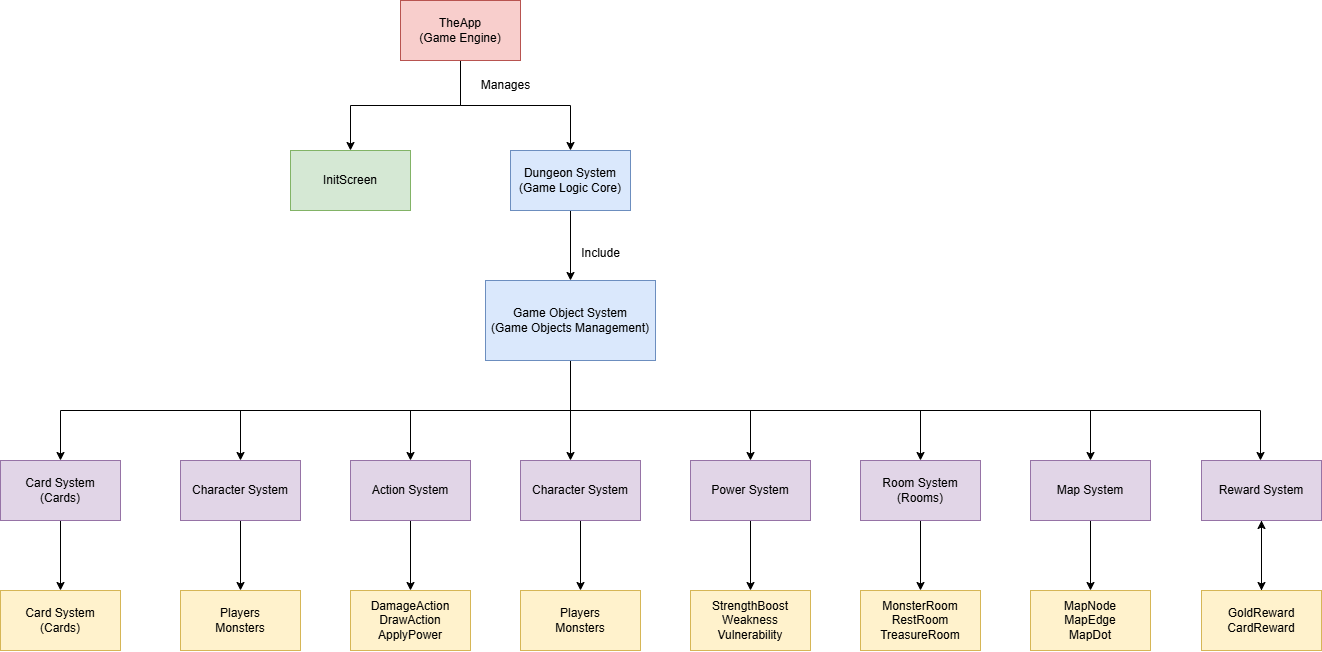

The diagram above was exported from draw.io. Its source (the exported page's mxGraphModel, read from the mxfile embedded in the PNG):
<mxGraphModel dx="2929" dy="947" grid="1" gridSize="10" guides="1" tooltips="1" connect="1" arrows="1" fold="1" page="1" pageScale="1" pageWidth="827" pageHeight="1169" math="0" shadow="0">
  <root>
    <mxCell id="0" />
    <mxCell id="1" parent="0" />
    <mxCell id="kIXDQxZmBo97UG311HKZ-3" style="edgeStyle=orthogonalEdgeStyle;rounded=0;orthogonalLoop=1;jettySize=auto;html=1;entryX=0.5;entryY=0;entryDx=0;entryDy=0;" parent="1" source="kIXDQxZmBo97UG311HKZ-1" target="kIXDQxZmBo97UG311HKZ-2" edge="1">
      <mxGeometry relative="1" as="geometry" />
    </mxCell>
    <mxCell id="kIXDQxZmBo97UG311HKZ-6" style="edgeStyle=orthogonalEdgeStyle;rounded=0;orthogonalLoop=1;jettySize=auto;html=1;entryX=0.5;entryY=0;entryDx=0;entryDy=0;" parent="1" source="kIXDQxZmBo97UG311HKZ-1" target="kIXDQxZmBo97UG311HKZ-5" edge="1">
      <mxGeometry relative="1" as="geometry" />
    </mxCell>
    <mxCell id="kIXDQxZmBo97UG311HKZ-1" value="TheApp&lt;br&gt;(Game Engine)" style="rounded=0;whiteSpace=wrap;html=1;fillColor=#f8cecc;strokeColor=#b85450;" parent="1" vertex="1">
      <mxGeometry x="320" y="30" width="120" height="60" as="geometry" />
    </mxCell>
    <mxCell id="kIXDQxZmBo97UG311HKZ-2" value="InitScreen" style="rounded=0;whiteSpace=wrap;html=1;fillColor=#d5e8d4;strokeColor=#82b366;" parent="1" vertex="1">
      <mxGeometry x="210" y="180" width="120" height="60" as="geometry" />
    </mxCell>
    <mxCell id="kIXDQxZmBo97UG311HKZ-4" value="Manages" style="text;html=1;align=center;verticalAlign=middle;resizable=0;points=[];autosize=1;strokeColor=none;fillColor=none;" parent="1" vertex="1">
      <mxGeometry x="390" y="100" width="70" height="30" as="geometry" />
    </mxCell>
    <mxCell id="kIXDQxZmBo97UG311HKZ-8" style="edgeStyle=orthogonalEdgeStyle;rounded=0;orthogonalLoop=1;jettySize=auto;html=1;" parent="1" source="kIXDQxZmBo97UG311HKZ-5" target="kIXDQxZmBo97UG311HKZ-7" edge="1">
      <mxGeometry relative="1" as="geometry" />
    </mxCell>
    <mxCell id="kIXDQxZmBo97UG311HKZ-5" value="Dungeon System&lt;div&gt;(Game Logic Core)&lt;/div&gt;" style="rounded=0;whiteSpace=wrap;html=1;fillColor=#dae8fc;strokeColor=#6c8ebf;" parent="1" vertex="1">
      <mxGeometry x="430" y="180" width="120" height="60" as="geometry" />
    </mxCell>
    <mxCell id="kIXDQxZmBo97UG311HKZ-11" style="edgeStyle=orthogonalEdgeStyle;rounded=0;orthogonalLoop=1;jettySize=auto;html=1;exitX=0.5;exitY=1;exitDx=0;exitDy=0;" parent="1" source="kIXDQxZmBo97UG311HKZ-7" target="kIXDQxZmBo97UG311HKZ-10" edge="1">
      <mxGeometry relative="1" as="geometry">
        <Array as="points">
          <mxPoint x="490" y="440" />
          <mxPoint x="-20" y="440" />
        </Array>
        <mxPoint x="260.1111111111111" y="410" as="sourcePoint" />
      </mxGeometry>
    </mxCell>
    <mxCell id="kIXDQxZmBo97UG311HKZ-16" style="edgeStyle=orthogonalEdgeStyle;rounded=0;orthogonalLoop=1;jettySize=auto;html=1;entryX=0.5;entryY=0;entryDx=0;entryDy=0;exitX=0.5;exitY=1;exitDx=0;exitDy=0;" parent="1" source="kIXDQxZmBo97UG311HKZ-7" target="kIXDQxZmBo97UG311HKZ-15" edge="1">
      <mxGeometry relative="1" as="geometry">
        <Array as="points">
          <mxPoint x="490" y="440" />
          <mxPoint x="160" y="440" />
        </Array>
        <mxPoint x="490" y="410" as="sourcePoint" />
      </mxGeometry>
    </mxCell>
    <mxCell id="kIXDQxZmBo97UG311HKZ-22" style="edgeStyle=orthogonalEdgeStyle;rounded=0;orthogonalLoop=1;jettySize=auto;html=1;entryX=0.5;entryY=0;entryDx=0;entryDy=0;exitX=0.5;exitY=1;exitDx=0;exitDy=0;" parent="1" source="kIXDQxZmBo97UG311HKZ-7" target="kIXDQxZmBo97UG311HKZ-20" edge="1">
      <mxGeometry relative="1" as="geometry">
        <Array as="points">
          <mxPoint x="490" y="440" />
          <mxPoint x="330" y="440" />
        </Array>
        <mxPoint x="260.1111111111111" y="410" as="sourcePoint" />
      </mxGeometry>
    </mxCell>
    <mxCell id="kIXDQxZmBo97UG311HKZ-28" style="edgeStyle=orthogonalEdgeStyle;rounded=0;orthogonalLoop=1;jettySize=auto;html=1;entryX=0.5;entryY=0;entryDx=0;entryDy=0;exitX=0.5;exitY=1;exitDx=0;exitDy=0;" parent="1" edge="1">
      <mxGeometry relative="1" as="geometry">
        <Array as="points">
          <mxPoint x="490" y="390" />
        </Array>
        <mxPoint x="480.0000000000002" y="390" as="sourcePoint" />
        <mxPoint x="490.0000000000002" y="490" as="targetPoint" />
      </mxGeometry>
    </mxCell>
    <mxCell id="ycccQr2mEkSWIBnWnuCQ-7" style="edgeStyle=orthogonalEdgeStyle;rounded=0;orthogonalLoop=1;jettySize=auto;html=1;entryX=0.5;entryY=0;entryDx=0;entryDy=0;exitX=0.5;exitY=1;exitDx=0;exitDy=0;" edge="1" parent="1" source="kIXDQxZmBo97UG311HKZ-7" target="kIXDQxZmBo97UG311HKZ-31">
      <mxGeometry relative="1" as="geometry">
        <mxPoint x="260.1111111111111" y="410" as="sourcePoint" />
        <Array as="points">
          <mxPoint x="490" y="440" />
          <mxPoint x="670" y="440" />
        </Array>
      </mxGeometry>
    </mxCell>
    <mxCell id="ycccQr2mEkSWIBnWnuCQ-9" style="edgeStyle=orthogonalEdgeStyle;rounded=0;orthogonalLoop=1;jettySize=auto;html=1;exitX=0.5;exitY=1;exitDx=0;exitDy=0;" edge="1" parent="1" source="kIXDQxZmBo97UG311HKZ-7" target="kIXDQxZmBo97UG311HKZ-34">
      <mxGeometry relative="1" as="geometry">
        <mxPoint x="260.1111111111111" y="410" as="sourcePoint" />
        <Array as="points">
          <mxPoint x="490" y="440" />
          <mxPoint x="840" y="440" />
        </Array>
      </mxGeometry>
    </mxCell>
    <mxCell id="ycccQr2mEkSWIBnWnuCQ-10" style="edgeStyle=orthogonalEdgeStyle;rounded=0;orthogonalLoop=1;jettySize=auto;html=1;entryX=0.5;entryY=0;entryDx=0;entryDy=0;exitX=0.5;exitY=1;exitDx=0;exitDy=0;" edge="1" parent="1" source="kIXDQxZmBo97UG311HKZ-7" target="ycccQr2mEkSWIBnWnuCQ-2">
      <mxGeometry relative="1" as="geometry">
        <mxPoint x="260.1111111111111" y="410" as="sourcePoint" />
        <Array as="points">
          <mxPoint x="490" y="440" />
          <mxPoint x="1010" y="440" />
        </Array>
      </mxGeometry>
    </mxCell>
    <mxCell id="ycccQr2mEkSWIBnWnuCQ-11" style="edgeStyle=orthogonalEdgeStyle;rounded=0;orthogonalLoop=1;jettySize=auto;html=1;exitX=0.5;exitY=1;exitDx=0;exitDy=0;" edge="1" parent="1" source="kIXDQxZmBo97UG311HKZ-7" target="ycccQr2mEkSWIBnWnuCQ-5">
      <mxGeometry relative="1" as="geometry">
        <mxPoint x="260.1111111111111" y="410" as="sourcePoint" />
        <Array as="points">
          <mxPoint x="490" y="440" />
          <mxPoint x="1180" y="440" />
        </Array>
      </mxGeometry>
    </mxCell>
    <mxCell id="kIXDQxZmBo97UG311HKZ-7" value="Game Object System&lt;br&gt;(Game Objects Management)" style="rounded=0;whiteSpace=wrap;html=1;fillColor=#dae8fc;strokeColor=#6c8ebf;" parent="1" vertex="1">
      <mxGeometry x="405" y="310" width="170" height="80" as="geometry" />
    </mxCell>
    <mxCell id="kIXDQxZmBo97UG311HKZ-9" value="Include" style="text;html=1;align=center;verticalAlign=middle;resizable=0;points=[];autosize=1;strokeColor=none;fillColor=none;" parent="1" vertex="1">
      <mxGeometry x="490" y="268" width="60" height="30" as="geometry" />
    </mxCell>
    <mxCell id="kIXDQxZmBo97UG311HKZ-14" style="edgeStyle=orthogonalEdgeStyle;rounded=0;orthogonalLoop=1;jettySize=auto;html=1;" parent="1" source="kIXDQxZmBo97UG311HKZ-10" target="kIXDQxZmBo97UG311HKZ-13" edge="1">
      <mxGeometry relative="1" as="geometry" />
    </mxCell>
    <mxCell id="kIXDQxZmBo97UG311HKZ-10" value="Card System&lt;div&gt;(Cards)&lt;/div&gt;" style="rounded=0;whiteSpace=wrap;html=1;fillColor=#e1d5e7;strokeColor=#9673a6;" parent="1" vertex="1">
      <mxGeometry x="-80" y="490" width="120" height="60" as="geometry" />
    </mxCell>
    <mxCell id="kIXDQxZmBo97UG311HKZ-13" value="Card System&lt;div&gt;(Cards)&lt;/div&gt;" style="rounded=0;whiteSpace=wrap;html=1;fillColor=#fff2cc;strokeColor=#d6b656;" parent="1" vertex="1">
      <mxGeometry x="-80" y="620" width="120" height="60" as="geometry" />
    </mxCell>
    <mxCell id="kIXDQxZmBo97UG311HKZ-18" style="edgeStyle=orthogonalEdgeStyle;rounded=0;orthogonalLoop=1;jettySize=auto;html=1;entryX=0.5;entryY=0;entryDx=0;entryDy=0;" parent="1" source="kIXDQxZmBo97UG311HKZ-15" target="kIXDQxZmBo97UG311HKZ-17" edge="1">
      <mxGeometry relative="1" as="geometry" />
    </mxCell>
    <mxCell id="kIXDQxZmBo97UG311HKZ-15" value="Character System" style="rounded=0;whiteSpace=wrap;html=1;fillColor=#e1d5e7;strokeColor=#9673a6;" parent="1" vertex="1">
      <mxGeometry x="100" y="490" width="120" height="60" as="geometry" />
    </mxCell>
    <mxCell id="kIXDQxZmBo97UG311HKZ-17" value="Players&lt;div&gt;Monsters&lt;/div&gt;" style="rounded=0;whiteSpace=wrap;html=1;fillColor=#fff2cc;strokeColor=#d6b656;" parent="1" vertex="1">
      <mxGeometry x="100" y="620" width="120" height="60" as="geometry" />
    </mxCell>
    <mxCell id="kIXDQxZmBo97UG311HKZ-19" style="edgeStyle=orthogonalEdgeStyle;rounded=0;orthogonalLoop=1;jettySize=auto;html=1;entryX=0.5;entryY=0;entryDx=0;entryDy=0;" parent="1" source="kIXDQxZmBo97UG311HKZ-20" target="kIXDQxZmBo97UG311HKZ-21" edge="1">
      <mxGeometry relative="1" as="geometry" />
    </mxCell>
    <mxCell id="kIXDQxZmBo97UG311HKZ-20" value="Action System" style="rounded=0;whiteSpace=wrap;html=1;fillColor=#e1d5e7;strokeColor=#9673a6;" parent="1" vertex="1">
      <mxGeometry x="270" y="490" width="120" height="60" as="geometry" />
    </mxCell>
    <mxCell id="kIXDQxZmBo97UG311HKZ-21" value="DamageAction&lt;br&gt;DrawAction&lt;br&gt;ApplyPower" style="rounded=0;whiteSpace=wrap;html=1;fillColor=#fff2cc;strokeColor=#d6b656;" parent="1" vertex="1">
      <mxGeometry x="270" y="620" width="120" height="60" as="geometry" />
    </mxCell>
    <mxCell id="kIXDQxZmBo97UG311HKZ-25" style="edgeStyle=orthogonalEdgeStyle;rounded=0;orthogonalLoop=1;jettySize=auto;html=1;entryX=0.5;entryY=0;entryDx=0;entryDy=0;" parent="1" source="kIXDQxZmBo97UG311HKZ-26" target="kIXDQxZmBo97UG311HKZ-27" edge="1">
      <mxGeometry relative="1" as="geometry" />
    </mxCell>
    <mxCell id="kIXDQxZmBo97UG311HKZ-26" value="Character System" style="rounded=0;whiteSpace=wrap;html=1;fillColor=#e1d5e7;strokeColor=#9673a6;" parent="1" vertex="1">
      <mxGeometry x="440" y="490" width="120" height="60" as="geometry" />
    </mxCell>
    <mxCell id="kIXDQxZmBo97UG311HKZ-27" value="Players&lt;div&gt;Monsters&lt;/div&gt;" style="rounded=0;whiteSpace=wrap;html=1;fillColor=#fff2cc;strokeColor=#d6b656;" parent="1" vertex="1">
      <mxGeometry x="440" y="620" width="120" height="60" as="geometry" />
    </mxCell>
    <mxCell id="kIXDQxZmBo97UG311HKZ-30" style="edgeStyle=orthogonalEdgeStyle;rounded=0;orthogonalLoop=1;jettySize=auto;html=1;entryX=0.5;entryY=0;entryDx=0;entryDy=0;" parent="1" source="kIXDQxZmBo97UG311HKZ-31" target="kIXDQxZmBo97UG311HKZ-32" edge="1">
      <mxGeometry relative="1" as="geometry" />
    </mxCell>
    <mxCell id="kIXDQxZmBo97UG311HKZ-31" value="Power System" style="rounded=0;whiteSpace=wrap;html=1;fillColor=#e1d5e7;strokeColor=#9673a6;" parent="1" vertex="1">
      <mxGeometry x="610" y="490" width="120" height="60" as="geometry" />
    </mxCell>
    <mxCell id="kIXDQxZmBo97UG311HKZ-32" value="StrengthBoost&lt;div&gt;Weakness&lt;br&gt;Vulnerability&lt;/div&gt;" style="rounded=0;whiteSpace=wrap;html=1;fillColor=#fff2cc;strokeColor=#d6b656;" parent="1" vertex="1">
      <mxGeometry x="610" y="620" width="120" height="60" as="geometry" />
    </mxCell>
    <mxCell id="kIXDQxZmBo97UG311HKZ-33" style="edgeStyle=orthogonalEdgeStyle;rounded=0;orthogonalLoop=1;jettySize=auto;html=1;entryX=0.5;entryY=0;entryDx=0;entryDy=0;" parent="1" source="kIXDQxZmBo97UG311HKZ-34" target="kIXDQxZmBo97UG311HKZ-35" edge="1">
      <mxGeometry relative="1" as="geometry" />
    </mxCell>
    <mxCell id="kIXDQxZmBo97UG311HKZ-34" value="Room System&lt;br&gt;(Rooms)" style="rounded=0;whiteSpace=wrap;html=1;fillColor=#e1d5e7;strokeColor=#9673a6;" parent="1" vertex="1">
      <mxGeometry x="780" y="490" width="120" height="60" as="geometry" />
    </mxCell>
    <mxCell id="kIXDQxZmBo97UG311HKZ-35" value="MonsterRoom&lt;br&gt;RestRoom&lt;br&gt;TreasureRoom" style="rounded=0;whiteSpace=wrap;html=1;fillColor=#fff2cc;strokeColor=#d6b656;" parent="1" vertex="1">
      <mxGeometry x="780" y="620" width="120" height="60" as="geometry" />
    </mxCell>
    <mxCell id="ycccQr2mEkSWIBnWnuCQ-1" style="edgeStyle=orthogonalEdgeStyle;rounded=0;orthogonalLoop=1;jettySize=auto;html=1;entryX=0.5;entryY=0;entryDx=0;entryDy=0;" edge="1" parent="1" source="ycccQr2mEkSWIBnWnuCQ-2" target="ycccQr2mEkSWIBnWnuCQ-13">
      <mxGeometry relative="1" as="geometry">
        <mxPoint x="1010" y="620" as="targetPoint" />
      </mxGeometry>
    </mxCell>
    <mxCell id="ycccQr2mEkSWIBnWnuCQ-2" value="Map System" style="rounded=0;whiteSpace=wrap;html=1;fillColor=#e1d5e7;strokeColor=#9673a6;" vertex="1" parent="1">
      <mxGeometry x="950" y="490" width="120" height="60" as="geometry" />
    </mxCell>
    <mxCell id="ycccQr2mEkSWIBnWnuCQ-4" style="edgeStyle=orthogonalEdgeStyle;rounded=0;orthogonalLoop=1;jettySize=auto;html=1;entryX=0.5;entryY=0;entryDx=0;entryDy=0;" edge="1" parent="1" source="ycccQr2mEkSWIBnWnuCQ-5">
      <mxGeometry relative="1" as="geometry">
        <mxPoint x="1181" y="620" as="targetPoint" />
      </mxGeometry>
    </mxCell>
    <mxCell id="ycccQr2mEkSWIBnWnuCQ-5" value="Reward System" style="rounded=0;whiteSpace=wrap;html=1;fillColor=#e1d5e7;strokeColor=#9673a6;" vertex="1" parent="1">
      <mxGeometry x="1121" y="490" width="120" height="60" as="geometry" />
    </mxCell>
    <mxCell id="ycccQr2mEkSWIBnWnuCQ-13" value="MapNode&lt;br&gt;MapEdge&lt;br&gt;MapDot" style="rounded=0;whiteSpace=wrap;html=1;fillColor=#fff2cc;strokeColor=#d6b656;" vertex="1" parent="1">
      <mxGeometry x="950" y="620" width="120" height="60" as="geometry" />
    </mxCell>
    <mxCell id="ycccQr2mEkSWIBnWnuCQ-15" value="" style="edgeStyle=orthogonalEdgeStyle;rounded=0;orthogonalLoop=1;jettySize=auto;html=1;exitX=0.5;exitY=0;exitDx=0;exitDy=0;" edge="1" parent="1" source="ycccQr2mEkSWIBnWnuCQ-14" target="ycccQr2mEkSWIBnWnuCQ-5">
      <mxGeometry relative="1" as="geometry" />
    </mxCell>
    <mxCell id="ycccQr2mEkSWIBnWnuCQ-14" value="GoldReward&lt;br&gt;CardReward" style="rounded=0;whiteSpace=wrap;html=1;fillColor=#fff2cc;strokeColor=#d6b656;" vertex="1" parent="1">
      <mxGeometry x="1121" y="620" width="120" height="60" as="geometry" />
    </mxCell>
  </root>
</mxGraphModel>